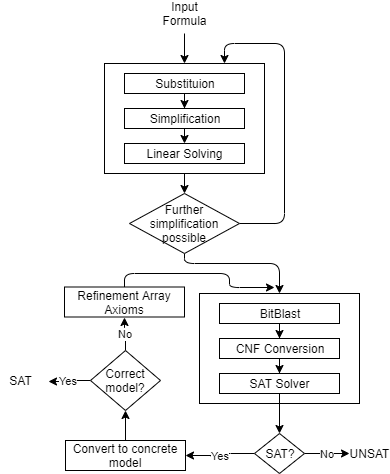

The diagram above was exported from draw.io. Its source (the exported page's mxGraphModel, read from the mxfile embedded in the PNG):
<mxGraphModel dx="856" dy="385" grid="1" gridSize="10" guides="1" tooltips="1" connect="1" arrows="1" fold="1" page="1" pageScale="1" pageWidth="827" pageHeight="1169" math="0" shadow="0">
  <root>
    <mxCell id="0" />
    <mxCell id="1" parent="0" />
    <mxCell id="ExJgqjzyjppD6-09bcYJ-10" value="" style="rounded=0;whiteSpace=wrap;html=1;" vertex="1" parent="1">
      <mxGeometry x="215" y="310" width="160" height="110" as="geometry" />
    </mxCell>
    <mxCell id="ExJgqjzyjppD6-09bcYJ-44" style="edgeStyle=orthogonalEdgeStyle;rounded=1;orthogonalLoop=1;jettySize=auto;html=1;exitX=0.5;exitY=1;exitDx=0;exitDy=0;entryX=0.5;entryY=0;entryDx=0;entryDy=0;" edge="1" parent="1" source="ExJgqjzyjppD6-09bcYJ-4" target="ExJgqjzyjppD6-09bcYJ-43">
      <mxGeometry relative="1" as="geometry" />
    </mxCell>
    <mxCell id="ExJgqjzyjppD6-09bcYJ-4" value="" style="rounded=0;whiteSpace=wrap;html=1;" vertex="1" parent="1">
      <mxGeometry x="120" y="80" width="160" height="110" as="geometry" />
    </mxCell>
    <mxCell id="ExJgqjzyjppD6-09bcYJ-23" style="edgeStyle=orthogonalEdgeStyle;rounded=1;orthogonalLoop=1;jettySize=auto;html=1;exitX=0.5;exitY=1;exitDx=0;exitDy=0;" edge="1" parent="1" source="ExJgqjzyjppD6-09bcYJ-1" target="ExJgqjzyjppD6-09bcYJ-2">
      <mxGeometry relative="1" as="geometry" />
    </mxCell>
    <mxCell id="ExJgqjzyjppD6-09bcYJ-1" value="Substituion" style="rounded=0;whiteSpace=wrap;html=1;" vertex="1" parent="1">
      <mxGeometry x="140" y="90" width="120" height="20" as="geometry" />
    </mxCell>
    <mxCell id="ExJgqjzyjppD6-09bcYJ-24" style="edgeStyle=orthogonalEdgeStyle;rounded=1;orthogonalLoop=1;jettySize=auto;html=1;exitX=0.5;exitY=1;exitDx=0;exitDy=0;entryX=0.5;entryY=0;entryDx=0;entryDy=0;" edge="1" parent="1" source="ExJgqjzyjppD6-09bcYJ-2" target="ExJgqjzyjppD6-09bcYJ-3">
      <mxGeometry relative="1" as="geometry" />
    </mxCell>
    <mxCell id="ExJgqjzyjppD6-09bcYJ-2" value="Simplification" style="rounded=0;whiteSpace=wrap;html=1;" vertex="1" parent="1">
      <mxGeometry x="140" y="125" width="120" height="20" as="geometry" />
    </mxCell>
    <mxCell id="ExJgqjzyjppD6-09bcYJ-17" style="edgeStyle=orthogonalEdgeStyle;rounded=1;orthogonalLoop=1;jettySize=auto;html=1;exitX=1;exitY=0.5;exitDx=0;exitDy=0;entryX=0.75;entryY=0;entryDx=0;entryDy=0;" edge="1" parent="1" source="ExJgqjzyjppD6-09bcYJ-43" target="ExJgqjzyjppD6-09bcYJ-4">
      <mxGeometry relative="1" as="geometry">
        <mxPoint x="320" y="60" as="targetPoint" />
        <Array as="points">
          <mxPoint x="300" y="240" />
          <mxPoint x="300" y="60" />
          <mxPoint x="240" y="60" />
        </Array>
      </mxGeometry>
    </mxCell>
    <mxCell id="ExJgqjzyjppD6-09bcYJ-22" style="edgeStyle=orthogonalEdgeStyle;rounded=1;orthogonalLoop=1;jettySize=auto;html=1;exitX=0.5;exitY=1;exitDx=0;exitDy=0;entryX=0.5;entryY=0;entryDx=0;entryDy=0;" edge="1" parent="1" source="ExJgqjzyjppD6-09bcYJ-43" target="ExJgqjzyjppD6-09bcYJ-10">
      <mxGeometry relative="1" as="geometry">
        <mxPoint x="205" y="240" as="sourcePoint" />
        <Array as="points">
          <mxPoint x="200" y="280" />
          <mxPoint x="295" y="280" />
        </Array>
      </mxGeometry>
    </mxCell>
    <mxCell id="ExJgqjzyjppD6-09bcYJ-3" value="Linear Solving" style="rounded=0;whiteSpace=wrap;html=1;" vertex="1" parent="1">
      <mxGeometry x="140" y="160" width="120" height="20" as="geometry" />
    </mxCell>
    <mxCell id="ExJgqjzyjppD6-09bcYJ-25" style="edgeStyle=orthogonalEdgeStyle;rounded=1;orthogonalLoop=1;jettySize=auto;html=1;exitX=0.5;exitY=1;exitDx=0;exitDy=0;" edge="1" parent="1" source="ExJgqjzyjppD6-09bcYJ-7" target="ExJgqjzyjppD6-09bcYJ-8">
      <mxGeometry relative="1" as="geometry" />
    </mxCell>
    <mxCell id="ExJgqjzyjppD6-09bcYJ-7" value="BitBlast" style="rounded=0;whiteSpace=wrap;html=1;" vertex="1" parent="1">
      <mxGeometry x="235" y="320" width="120" height="20" as="geometry" />
    </mxCell>
    <mxCell id="ExJgqjzyjppD6-09bcYJ-26" style="edgeStyle=orthogonalEdgeStyle;rounded=1;orthogonalLoop=1;jettySize=auto;html=1;exitX=0.5;exitY=1;exitDx=0;exitDy=0;" edge="1" parent="1" source="ExJgqjzyjppD6-09bcYJ-8" target="ExJgqjzyjppD6-09bcYJ-9">
      <mxGeometry relative="1" as="geometry" />
    </mxCell>
    <mxCell id="ExJgqjzyjppD6-09bcYJ-8" value="CNF Conversion" style="rounded=0;whiteSpace=wrap;html=1;" vertex="1" parent="1">
      <mxGeometry x="235" y="355" width="120" height="20" as="geometry" />
    </mxCell>
    <mxCell id="ExJgqjzyjppD6-09bcYJ-34" style="edgeStyle=orthogonalEdgeStyle;rounded=1;orthogonalLoop=1;jettySize=auto;html=1;exitX=0.5;exitY=1;exitDx=0;exitDy=0;entryX=0.5;entryY=0;entryDx=0;entryDy=0;" edge="1" parent="1" source="ExJgqjzyjppD6-09bcYJ-9">
      <mxGeometry relative="1" as="geometry">
        <mxPoint x="295" y="450" as="targetPoint" />
      </mxGeometry>
    </mxCell>
    <mxCell id="ExJgqjzyjppD6-09bcYJ-9" value="SAT Solver" style="rounded=0;whiteSpace=wrap;html=1;" vertex="1" parent="1">
      <mxGeometry x="235" y="390" width="120" height="20" as="geometry" />
    </mxCell>
    <mxCell id="ExJgqjzyjppD6-09bcYJ-18" value="" style="endArrow=classic;html=1;entryX=0.5;entryY=0;entryDx=0;entryDy=0;" edge="1" parent="1" target="ExJgqjzyjppD6-09bcYJ-4">
      <mxGeometry width="50" height="50" relative="1" as="geometry">
        <mxPoint x="200" y="50" as="sourcePoint" />
        <mxPoint x="190" y="30" as="targetPoint" />
      </mxGeometry>
    </mxCell>
    <mxCell id="ExJgqjzyjppD6-09bcYJ-20" value="Input Formula" style="text;html=1;strokeColor=none;fillColor=none;align=center;verticalAlign=middle;whiteSpace=wrap;rounded=0;" vertex="1" parent="1">
      <mxGeometry x="180" y="20" width="40" height="20" as="geometry" />
    </mxCell>
    <mxCell id="ExJgqjzyjppD6-09bcYJ-49" value="No" style="edgeStyle=orthogonalEdgeStyle;rounded=1;orthogonalLoop=1;jettySize=auto;html=1;exitX=1;exitY=0.5;exitDx=0;exitDy=0;entryX=0;entryY=0.5;entryDx=0;entryDy=0;" edge="1" parent="1" source="ExJgqjzyjppD6-09bcYJ-33" target="ExJgqjzyjppD6-09bcYJ-37">
      <mxGeometry relative="1" as="geometry" />
    </mxCell>
    <mxCell id="ExJgqjzyjppD6-09bcYJ-51" value="Yes" style="edgeStyle=orthogonalEdgeStyle;rounded=1;orthogonalLoop=1;jettySize=auto;html=1;entryX=1;entryY=0.5;entryDx=0;entryDy=0;" edge="1" parent="1" source="ExJgqjzyjppD6-09bcYJ-33" target="ExJgqjzyjppD6-09bcYJ-50">
      <mxGeometry relative="1" as="geometry">
        <mxPoint x="215" y="470" as="targetPoint" />
      </mxGeometry>
    </mxCell>
    <mxCell id="ExJgqjzyjppD6-09bcYJ-33" value="SAT?" style="rhombus;whiteSpace=wrap;html=1;" vertex="1" parent="1">
      <mxGeometry x="270" y="450" width="50" height="40" as="geometry" />
    </mxCell>
    <mxCell id="ExJgqjzyjppD6-09bcYJ-37" value="UNSAT" style="text;html=1;strokeColor=none;fillColor=none;align=center;verticalAlign=middle;whiteSpace=wrap;rounded=0;" vertex="1" parent="1">
      <mxGeometry x="365" y="460" width="40" height="20" as="geometry" />
    </mxCell>
    <mxCell id="ExJgqjzyjppD6-09bcYJ-43" value="Further simplification possible" style="rhombus;whiteSpace=wrap;html=1;" vertex="1" parent="1">
      <mxGeometry x="145" y="210" width="110" height="60" as="geometry" />
    </mxCell>
    <mxCell id="ExJgqjzyjppD6-09bcYJ-50" value="Convert to concrete model" style="rounded=0;whiteSpace=wrap;html=1;" vertex="1" parent="1">
      <mxGeometry x="81" y="457" width="120" height="30" as="geometry" />
    </mxCell>
    <mxCell id="ExJgqjzyjppD6-09bcYJ-55" style="edgeStyle=orthogonalEdgeStyle;rounded=1;orthogonalLoop=1;jettySize=auto;html=1;exitX=0.5;exitY=0;exitDx=0;exitDy=0;entryX=0.5;entryY=1;entryDx=0;entryDy=0;" edge="1" parent="1" source="ExJgqjzyjppD6-09bcYJ-50" target="ExJgqjzyjppD6-09bcYJ-52">
      <mxGeometry relative="1" as="geometry" />
    </mxCell>
    <mxCell id="ExJgqjzyjppD6-09bcYJ-58" value="No" style="edgeStyle=orthogonalEdgeStyle;rounded=1;orthogonalLoop=1;jettySize=auto;html=1;entryX=0.5;entryY=1;entryDx=0;entryDy=0;" edge="1" parent="1" source="ExJgqjzyjppD6-09bcYJ-52" target="ExJgqjzyjppD6-09bcYJ-65">
      <mxGeometry relative="1" as="geometry">
        <mxPoint x="141" y="342" as="targetPoint" />
      </mxGeometry>
    </mxCell>
    <mxCell id="ExJgqjzyjppD6-09bcYJ-60" value="Yes" style="edgeStyle=orthogonalEdgeStyle;rounded=1;orthogonalLoop=1;jettySize=auto;html=1;entryX=1.2;entryY=0.525;entryDx=0;entryDy=0;entryPerimeter=0;" edge="1" parent="1" source="ExJgqjzyjppD6-09bcYJ-52" target="ExJgqjzyjppD6-09bcYJ-61">
      <mxGeometry relative="1" as="geometry">
        <mxPoint x="86" y="397" as="targetPoint" />
      </mxGeometry>
    </mxCell>
    <mxCell id="ExJgqjzyjppD6-09bcYJ-52" value="Correct model?" style="rhombus;whiteSpace=wrap;html=1;" vertex="1" parent="1">
      <mxGeometry x="106" y="367" width="70" height="60" as="geometry" />
    </mxCell>
    <mxCell id="ExJgqjzyjppD6-09bcYJ-61" value="SAT" style="text;html=1;strokeColor=none;fillColor=none;align=center;verticalAlign=middle;whiteSpace=wrap;rounded=0;" vertex="1" parent="1">
      <mxGeometry x="16" y="387" width="40" height="20" as="geometry" />
    </mxCell>
    <mxCell id="ExJgqjzyjppD6-09bcYJ-66" style="edgeStyle=orthogonalEdgeStyle;rounded=1;orthogonalLoop=1;jettySize=auto;html=1;exitX=0.5;exitY=0;exitDx=0;exitDy=0;" edge="1" parent="1" source="ExJgqjzyjppD6-09bcYJ-65">
      <mxGeometry relative="1" as="geometry">
        <mxPoint x="290" y="304" as="targetPoint" />
        <Array as="points">
          <mxPoint x="140" y="290" />
          <mxPoint x="245" y="290" />
          <mxPoint x="245" y="304" />
        </Array>
      </mxGeometry>
    </mxCell>
    <mxCell id="ExJgqjzyjppD6-09bcYJ-65" value="Refinement Array Axioms" style="rounded=0;whiteSpace=wrap;html=1;" vertex="1" parent="1">
      <mxGeometry x="80" y="303.5" width="120" height="30" as="geometry" />
    </mxCell>
  </root>
</mxGraphModel>